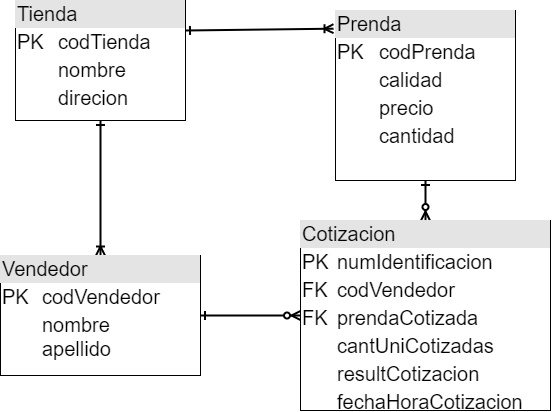

The diagram above was exported from draw.io. Its source (the exported page's mxGraphModel, read from the mxfile embedded in the PNG):
<mxGraphModel dx="981" dy="526" grid="1" gridSize="10" guides="1" tooltips="1" connect="1" arrows="1" fold="1" page="1" pageScale="1" pageWidth="827" pageHeight="1169" math="0" shadow="0">
  <root>
    <mxCell id="0" />
    <mxCell id="1" parent="0" />
    <mxCell id="2" value="&lt;div style=&quot;box-sizing: border-box ; width: 100% ; background: rgb(228 , 228 , 228) ; padding: 2px ; font-size: 20px&quot;&gt;Tienda&lt;/div&gt;&lt;table style=&quot;width: 100% ; font-size: 20px&quot; cellpadding=&quot;2&quot; cellspacing=&quot;0&quot;&gt;&lt;tbody style=&quot;font-size: 20px&quot;&gt;&lt;tr&gt;&lt;td&gt;PK&lt;/td&gt;&lt;td&gt;codTienda&lt;/td&gt;&lt;/tr&gt;&lt;tr style=&quot;font-size: 20px&quot;&gt;&lt;td style=&quot;font-size: 20px&quot;&gt;&lt;br&gt;&lt;/td&gt;&lt;td style=&quot;font-size: 20px&quot;&gt;nombre&lt;/td&gt;&lt;/tr&gt;&lt;tr style=&quot;font-size: 20px&quot;&gt;&lt;td style=&quot;font-size: 20px&quot;&gt;&lt;br style=&quot;font-size: 20px&quot;&gt;&lt;/td&gt;&lt;td style=&quot;font-size: 20px&quot;&gt;direcion&lt;/td&gt;&lt;/tr&gt;&lt;tr style=&quot;font-size: 20px&quot;&gt;&lt;td style=&quot;font-size: 20px&quot;&gt;&lt;/td&gt;&lt;td style=&quot;font-size: 20px&quot;&gt;&lt;br style=&quot;font-size: 20px&quot;&gt;&lt;/td&gt;&lt;/tr&gt;&lt;/tbody&gt;&lt;/table&gt;" style="verticalAlign=top;align=left;overflow=fill;html=1;fontSize=20;" vertex="1" parent="1">
      <mxGeometry x="110" y="340" width="170" height="120" as="geometry" />
    </mxCell>
    <mxCell id="3" value="" style="edgeStyle=orthogonalEdgeStyle;rounded=1;jumpSize=8;orthogonalLoop=1;jettySize=auto;html=1;fontSize=22;startArrow=ERone;startFill=0;endArrow=ERzeroToMany;endFill=1;strokeWidth=2;" edge="1" source="4" target="9" parent="1">
      <mxGeometry relative="1" as="geometry" />
    </mxCell>
    <mxCell id="4" value="&lt;div style=&quot;box-sizing: border-box ; width: 100% ; background: #e4e4e4 ; padding: 2px&quot;&gt;Prenda&lt;/div&gt;&lt;table style=&quot;width: 100% ; font-size: 1em&quot; cellpadding=&quot;2&quot; cellspacing=&quot;0&quot;&gt;&lt;tbody&gt;&lt;tr&gt;&lt;td&gt;PK&lt;/td&gt;&lt;td&gt;codPrenda&lt;/td&gt;&lt;/tr&gt;&lt;tr&gt;&lt;td&gt;&lt;br&gt;&lt;/td&gt;&lt;td&gt;calidad&lt;/td&gt;&lt;/tr&gt;&lt;tr&gt;&lt;td&gt;&lt;br&gt;&lt;/td&gt;&lt;td&gt;precio&lt;/td&gt;&lt;/tr&gt;&lt;tr&gt;&lt;td&gt;&lt;/td&gt;&lt;td&gt;cantidad&lt;/td&gt;&lt;/tr&gt;&lt;/tbody&gt;&lt;/table&gt;" style="verticalAlign=top;align=left;overflow=fill;html=1;fontSize=20;" vertex="1" parent="1">
      <mxGeometry x="430" y="350" width="180" height="170" as="geometry" />
    </mxCell>
    <mxCell id="5" value="" style="endArrow=ERoneToMany;html=1;fontSize=22;exitX=1;exitY=0.25;exitDx=0;exitDy=0;entryX=-0.011;entryY=0.107;entryDx=0;entryDy=0;strokeWidth=2;startArrow=ERone;startFill=0;endFill=0;rounded=1;jumpSize=8;entryPerimeter=0;" edge="1" source="2" target="4" parent="1">
      <mxGeometry width="50" height="50" relative="1" as="geometry">
        <mxPoint x="390" y="420" as="sourcePoint" />
        <mxPoint x="440" y="370" as="targetPoint" />
      </mxGeometry>
    </mxCell>
    <mxCell id="6" value="" style="edgeStyle=orthogonalEdgeStyle;rounded=1;jumpSize=8;orthogonalLoop=1;jettySize=auto;html=1;fontSize=22;startArrow=ERoneToMany;startFill=0;endArrow=ERone;endFill=0;strokeWidth=2;" edge="1" source="8" target="2" parent="1">
      <mxGeometry relative="1" as="geometry" />
    </mxCell>
    <mxCell id="7" value="" style="edgeStyle=orthogonalEdgeStyle;rounded=1;jumpSize=8;orthogonalLoop=1;jettySize=auto;html=1;fontSize=22;startArrow=ERone;startFill=0;endArrow=ERzeroToMany;endFill=1;strokeWidth=2;" edge="1" source="8" target="9" parent="1">
      <mxGeometry relative="1" as="geometry" />
    </mxCell>
    <mxCell id="8" value="&lt;div style=&quot;box-sizing: border-box ; width: 100% ; background: rgb(228 , 228 , 228) ; padding: 2px ; font-size: 20px&quot;&gt;Vendedor&lt;/div&gt;&lt;table style=&quot;width: 100% ; font-size: 20px&quot; cellpadding=&quot;2&quot; cellspacing=&quot;0&quot;&gt;&lt;tbody style=&quot;font-size: 20px&quot;&gt;&lt;tr style=&quot;font-size: 20px&quot;&gt;&lt;td style=&quot;font-size: 20px&quot;&gt;PK&lt;/td&gt;&lt;td style=&quot;font-size: 20px&quot;&gt;codVendedor&lt;/td&gt;&lt;/tr&gt;&lt;tr style=&quot;font-size: 20px&quot;&gt;&lt;td style=&quot;font-size: 20px&quot;&gt;&lt;br style=&quot;font-size: 20px&quot;&gt;&lt;/td&gt;&lt;td style=&quot;font-size: 20px&quot;&gt;nombre&lt;br&gt;apellido&lt;/td&gt;&lt;/tr&gt;&lt;tr style=&quot;font-size: 20px&quot;&gt;&lt;td style=&quot;font-size: 20px&quot;&gt;&lt;/td&gt;&lt;td style=&quot;font-size: 20px&quot;&gt;&lt;br style=&quot;font-size: 20px&quot;&gt;&lt;/td&gt;&lt;/tr&gt;&lt;/tbody&gt;&lt;/table&gt;" style="verticalAlign=top;align=left;overflow=fill;html=1;fontSize=20;" vertex="1" parent="1">
      <mxGeometry x="95" y="595" width="200" height="120" as="geometry" />
    </mxCell>
    <mxCell id="9" value="&lt;div style=&quot;box-sizing: border-box ; width: 100% ; background: #e4e4e4 ; padding: 2px&quot;&gt;Cotizacion&lt;/div&gt;&lt;table style=&quot;width: 100% ; font-size: 1em&quot; cellpadding=&quot;2&quot; cellspacing=&quot;0&quot;&gt;&lt;tbody&gt;&lt;tr&gt;&lt;td&gt;PK&lt;/td&gt;&lt;td&gt;numIdentificacion&lt;br&gt;&lt;/td&gt;&lt;/tr&gt;&lt;tr&gt;&lt;td&gt;FK&lt;/td&gt;&lt;td&gt;codVendedor&lt;br&gt;&lt;/td&gt;&lt;/tr&gt;&lt;tr&gt;&lt;td&gt;FK&lt;/td&gt;&lt;td&gt;prendaCotizada&lt;br&gt;&lt;/td&gt;&lt;/tr&gt;&lt;tr&gt;&lt;td&gt;&lt;br&gt;&lt;/td&gt;&lt;td&gt;cantUniCotizadas&lt;br&gt;&lt;/td&gt;&lt;/tr&gt;&lt;tr&gt;&lt;td&gt;&lt;br&gt;&lt;/td&gt;&lt;td&gt;resultCotizacion&lt;br&gt;&lt;/td&gt;&lt;/tr&gt;&lt;tr&gt;&lt;td&gt;&lt;br&gt;&lt;/td&gt;&lt;td&gt;fechaHoraCotizacion&lt;br&gt;&lt;/td&gt;&lt;/tr&gt;&lt;/tbody&gt;&lt;/table&gt;" style="verticalAlign=top;align=left;overflow=fill;html=1;fontSize=20;" vertex="1" parent="1">
      <mxGeometry x="395" y="560" width="250" height="190" as="geometry" />
    </mxCell>
  </root>
</mxGraphModel>